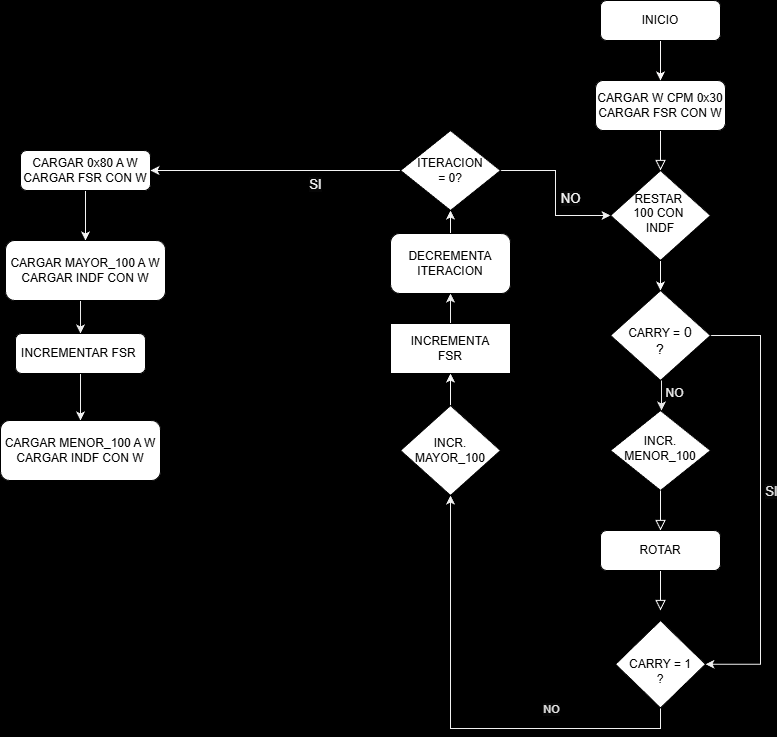

The diagram above was exported from draw.io. Its source (the exported page's mxGraphModel, read from the mxfile embedded in the PNG):
<mxGraphModel dx="1842" dy="927" grid="1" gridSize="10" guides="1" tooltips="1" connect="1" arrows="1" fold="1" page="0" pageScale="1" pageWidth="827" pageHeight="1169" background="#000000" math="0" shadow="0">
  <root>
    <mxCell id="WIyWlLk6GJQsqaUBKTNV-0" />
    <mxCell id="WIyWlLk6GJQsqaUBKTNV-1" parent="WIyWlLk6GJQsqaUBKTNV-0" />
    <mxCell id="WIyWlLk6GJQsqaUBKTNV-2" edge="1" parent="WIyWlLk6GJQsqaUBKTNV-1" source="WIyWlLk6GJQsqaUBKTNV-3" style="rounded=0;html=1;jettySize=auto;orthogonalLoop=1;fontSize=11;endArrow=block;endFill=0;endSize=8;strokeWidth=1;shadow=0;labelBackgroundColor=none;edgeStyle=orthogonalEdgeStyle;strokeColor=light-dark(#f8f7f7, #ededed);" target="WIyWlLk6GJQsqaUBKTNV-6" value="">
      <mxGeometry relative="1" as="geometry" />
    </mxCell>
    <mxCell id="WIyWlLk6GJQsqaUBKTNV-3" parent="WIyWlLk6GJQsqaUBKTNV-1" style="rounded=1;whiteSpace=wrap;html=1;fontSize=12;glass=0;strokeWidth=1;shadow=0;" value="CARGAR W CPM 0x30&lt;div&gt;CARGAR FSR CON W&lt;/div&gt;" vertex="1">
      <mxGeometry height="50" width="130" x="155" y="20" as="geometry" />
    </mxCell>
    <mxCell id="jOSh7TH5UcRI5FRdwbJP-3" edge="1" parent="WIyWlLk6GJQsqaUBKTNV-1" source="WIyWlLk6GJQsqaUBKTNV-6" style="edgeStyle=orthogonalEdgeStyle;rounded=0;orthogonalLoop=1;jettySize=auto;html=1;exitX=0.5;exitY=1;exitDx=0;exitDy=0;entryX=0.5;entryY=0;entryDx=0;entryDy=0;strokeColor=#F9F9F9;" target="jOSh7TH5UcRI5FRdwbJP-2">
      <mxGeometry relative="1" as="geometry" />
    </mxCell>
    <mxCell id="WIyWlLk6GJQsqaUBKTNV-6" parent="WIyWlLk6GJQsqaUBKTNV-1" style="rhombus;whiteSpace=wrap;html=1;shadow=0;fontFamily=Helvetica;fontSize=12;align=center;strokeWidth=1;spacing=6;spacingTop=-4;" value="RESTAR&amp;nbsp;&lt;div&gt;100 CON&amp;nbsp;&lt;/div&gt;&lt;div&gt;INDF&lt;/div&gt;" vertex="1">
      <mxGeometry height="90" width="100" x="170" y="110" as="geometry" />
    </mxCell>
    <mxCell id="WIyWlLk6GJQsqaUBKTNV-8" edge="1" parent="WIyWlLk6GJQsqaUBKTNV-1" source="WIyWlLk6GJQsqaUBKTNV-12" style="rounded=0;html=1;jettySize=auto;orthogonalLoop=1;fontSize=11;endArrow=block;endFill=0;endSize=8;strokeWidth=1;shadow=0;labelBackgroundColor=none;edgeStyle=orthogonalEdgeStyle;strokeColor=#F7F7F7;" value="No">
      <mxGeometry relative="1" x="0.3333" y="20" as="geometry">
        <mxPoint as="offset" />
        <mxPoint x="220" y="550" as="targetPoint" />
      </mxGeometry>
    </mxCell>
    <mxCell id="WIyWlLk6GJQsqaUBKTNV-10" parent="WIyWlLk6GJQsqaUBKTNV-1" style="rhombus;whiteSpace=wrap;html=1;shadow=0;fontFamily=Helvetica;fontSize=12;align=center;strokeWidth=1;spacing=6;spacingTop=-4;" value="INCR.&lt;div&gt;MENOR_100&lt;/div&gt;" vertex="1">
      <mxGeometry height="80" width="100" x="170" y="350" as="geometry" />
    </mxCell>
    <mxCell id="jOSh7TH5UcRI5FRdwbJP-29" edge="1" parent="WIyWlLk6GJQsqaUBKTNV-1" source="Sj43oi5KNjuPuno-Cg9w-11" style="edgeStyle=orthogonalEdgeStyle;rounded=0;orthogonalLoop=1;jettySize=auto;html=1;exitX=0.5;exitY=1;exitDx=0;exitDy=0;entryX=0.5;entryY=0;entryDx=0;entryDy=0;strokeColor=#F5F5F5;" target="jOSh7TH5UcRI5FRdwbJP-25">
      <mxGeometry relative="1" as="geometry" />
    </mxCell>
    <mxCell id="Sj43oi5KNjuPuno-Cg9w-11" parent="WIyWlLk6GJQsqaUBKTNV-1" style="rounded=1;whiteSpace=wrap;html=1;fontSize=12;glass=0;strokeWidth=1;shadow=0;" value="CARGAR 0x80 A W&lt;br&gt;CARGAR FSR CON W" vertex="1">
      <mxGeometry height="40" width="130" x="-420" y="90" as="geometry" />
    </mxCell>
    <mxCell id="ub7oqu5jWOpkjtutDabo-0" edge="1" parent="WIyWlLk6GJQsqaUBKTNV-1" source="WIyWlLk6GJQsqaUBKTNV-10" style="rounded=0;html=1;jettySize=auto;orthogonalLoop=1;fontSize=11;endArrow=block;endFill=0;endSize=8;strokeWidth=1;shadow=0;labelBackgroundColor=none;edgeStyle=orthogonalEdgeStyle;strokeColor=#F7F7F7;" target="WIyWlLk6GJQsqaUBKTNV-12" value="">
      <mxGeometry relative="1" x="0.3333" y="20" as="geometry">
        <mxPoint as="offset" />
        <mxPoint x="220" y="400" as="sourcePoint" />
        <mxPoint x="220" y="600" as="targetPoint" />
      </mxGeometry>
    </mxCell>
    <mxCell id="WIyWlLk6GJQsqaUBKTNV-12" parent="WIyWlLk6GJQsqaUBKTNV-1" style="rounded=1;whiteSpace=wrap;html=1;fontSize=12;glass=0;strokeWidth=1;shadow=0;" value="ROTAR" vertex="1">
      <mxGeometry height="40" width="120" x="160" y="470" as="geometry" />
    </mxCell>
    <mxCell id="jOSh7TH5UcRI5FRdwbJP-1" edge="1" parent="WIyWlLk6GJQsqaUBKTNV-1" source="jOSh7TH5UcRI5FRdwbJP-0" style="edgeStyle=orthogonalEdgeStyle;rounded=0;orthogonalLoop=1;jettySize=auto;html=1;entryX=0.5;entryY=0;entryDx=0;entryDy=0;strokeColor=light-dark(#fbf9f9, #ededed);" target="WIyWlLk6GJQsqaUBKTNV-3">
      <mxGeometry relative="1" as="geometry" />
    </mxCell>
    <mxCell id="jOSh7TH5UcRI5FRdwbJP-0" parent="WIyWlLk6GJQsqaUBKTNV-1" style="rounded=1;whiteSpace=wrap;html=1;" value="INICIO" vertex="1">
      <mxGeometry height="40" width="120" x="160" y="-60" as="geometry" />
    </mxCell>
    <mxCell id="jOSh7TH5UcRI5FRdwbJP-4" edge="1" parent="WIyWlLk6GJQsqaUBKTNV-1" style="edgeStyle=orthogonalEdgeStyle;rounded=0;orthogonalLoop=1;jettySize=auto;html=1;exitX=0.5;exitY=1;exitDx=0;exitDy=0;entryX=0.5;entryY=0;entryDx=0;entryDy=0;strokeColor=#E7E7E7;">
      <mxGeometry relative="1" as="geometry">
        <mxPoint x="221" y="320" as="sourcePoint" />
        <mxPoint x="221" y="350" as="targetPoint" />
      </mxGeometry>
    </mxCell>
    <mxCell id="jOSh7TH5UcRI5FRdwbJP-5" connectable="0" parent="jOSh7TH5UcRI5FRdwbJP-4" style="edgeLabel;html=1;align=center;verticalAlign=middle;resizable=0;points=[];labelBackgroundColor=#000000;fontColor=#EFEFEF;fontSize=12;" value="NO" vertex="1">
      <mxGeometry relative="1" x="0.24" y="-1" as="geometry">
        <mxPoint x="13" y="-7" as="offset" />
      </mxGeometry>
    </mxCell>
    <mxCell id="jOSh7TH5UcRI5FRdwbJP-8" edge="1" parent="WIyWlLk6GJQsqaUBKTNV-1" source="jOSh7TH5UcRI5FRdwbJP-2" style="edgeStyle=orthogonalEdgeStyle;rounded=0;orthogonalLoop=1;jettySize=auto;html=1;exitX=1;exitY=0.5;exitDx=0;exitDy=0;entryX=1;entryY=0.5;entryDx=0;entryDy=0;strokeColor=#F1F1F1;" target="jOSh7TH5UcRI5FRdwbJP-6">
      <mxGeometry relative="1" as="geometry">
        <Array as="points">
          <mxPoint x="320" y="275" />
          <mxPoint x="320" y="604" />
        </Array>
      </mxGeometry>
    </mxCell>
    <mxCell id="jOSh7TH5UcRI5FRdwbJP-9" connectable="0" parent="jOSh7TH5UcRI5FRdwbJP-8" style="edgeLabel;html=1;align=center;verticalAlign=middle;resizable=0;points=[];fontColor=#E4E4E4;labelBackgroundColor=#080808;fontSize=13;" value="SI" vertex="1">
      <mxGeometry relative="1" x="-0.1314" y="-6" as="geometry">
        <mxPoint x="16" y="17" as="offset" />
      </mxGeometry>
    </mxCell>
    <mxCell id="jOSh7TH5UcRI5FRdwbJP-2" parent="WIyWlLk6GJQsqaUBKTNV-1" style="rhombus;whiteSpace=wrap;html=1;shadow=0;fontFamily=Helvetica;fontSize=12;align=center;strokeWidth=1;spacing=6;spacingTop=-4;" value="&lt;br&gt;CARRY =&lt;font style=&quot;font-size: 14px;&quot;&gt;&amp;nbsp;0&lt;/font&gt;&lt;div&gt;&lt;font style=&quot;font-size: 14px;&quot;&gt;?&lt;/font&gt;&lt;/div&gt;" vertex="1">
      <mxGeometry height="90" width="100" x="170" y="230" as="geometry" />
    </mxCell>
    <mxCell id="jOSh7TH5UcRI5FRdwbJP-11" edge="1" parent="WIyWlLk6GJQsqaUBKTNV-1" source="jOSh7TH5UcRI5FRdwbJP-6" style="edgeStyle=orthogonalEdgeStyle;rounded=0;orthogonalLoop=1;jettySize=auto;html=1;exitX=0.5;exitY=1;exitDx=0;exitDy=0;entryX=0.5;entryY=1;entryDx=0;entryDy=0;strokeColor=#F1F1F1;" target="jOSh7TH5UcRI5FRdwbJP-10">
      <mxGeometry relative="1" as="geometry">
        <Array as="points">
          <mxPoint x="220" y="668" />
          <mxPoint x="10" y="668" />
        </Array>
      </mxGeometry>
    </mxCell>
    <mxCell id="jOSh7TH5UcRI5FRdwbJP-12" connectable="0" parent="jOSh7TH5UcRI5FRdwbJP-11" style="edgeLabel;html=1;align=center;verticalAlign=middle;resizable=0;points=[];fontColor=#E4E4E4;labelBackgroundColor=#080808;" value="NO" vertex="1">
      <mxGeometry relative="1" x="-0.3382" y="3" as="geometry">
        <mxPoint x="23" y="-23" as="offset" />
      </mxGeometry>
    </mxCell>
    <mxCell id="jOSh7TH5UcRI5FRdwbJP-6" parent="WIyWlLk6GJQsqaUBKTNV-1" style="rhombus;whiteSpace=wrap;html=1;" value="&lt;br&gt;CARRY = 1&lt;br&gt;?" vertex="1">
      <mxGeometry height="87.5" width="90" x="175" y="560" as="geometry" />
    </mxCell>
    <mxCell id="jOSh7TH5UcRI5FRdwbJP-21" edge="1" parent="WIyWlLk6GJQsqaUBKTNV-1" source="jOSh7TH5UcRI5FRdwbJP-10" style="edgeStyle=orthogonalEdgeStyle;rounded=0;orthogonalLoop=1;jettySize=auto;html=1;" target="jOSh7TH5UcRI5FRdwbJP-17" value="">
      <mxGeometry relative="1" as="geometry" />
    </mxCell>
    <mxCell id="jOSh7TH5UcRI5FRdwbJP-22" edge="1" parent="WIyWlLk6GJQsqaUBKTNV-1" source="jOSh7TH5UcRI5FRdwbJP-10" style="edgeStyle=orthogonalEdgeStyle;rounded=0;orthogonalLoop=1;jettySize=auto;html=1;exitX=0.5;exitY=0;exitDx=0;exitDy=0;entryX=0.5;entryY=1;entryDx=0;entryDy=0;strokeColor=#F9F9F9;" target="jOSh7TH5UcRI5FRdwbJP-16">
      <mxGeometry relative="1" as="geometry">
        <mxPoint x="10" y="330" as="targetPoint" />
      </mxGeometry>
    </mxCell>
    <mxCell id="jOSh7TH5UcRI5FRdwbJP-10" parent="WIyWlLk6GJQsqaUBKTNV-1" style="rhombus;whiteSpace=wrap;html=1;" value="INCR.&lt;br&gt;MAYOR_100" vertex="1">
      <mxGeometry height="90" width="100" x="-40" y="345" as="geometry" />
    </mxCell>
    <mxCell id="jOSh7TH5UcRI5FRdwbJP-23" edge="1" parent="WIyWlLk6GJQsqaUBKTNV-1" source="jOSh7TH5UcRI5FRdwbJP-16" style="edgeStyle=orthogonalEdgeStyle;rounded=0;orthogonalLoop=1;jettySize=auto;html=1;exitX=0.5;exitY=0;exitDx=0;exitDy=0;entryX=0.5;entryY=1;entryDx=0;entryDy=0;strokeColor=#EDEDED;" target="jOSh7TH5UcRI5FRdwbJP-17">
      <mxGeometry relative="1" as="geometry" />
    </mxCell>
    <mxCell id="jOSh7TH5UcRI5FRdwbJP-16" parent="WIyWlLk6GJQsqaUBKTNV-1" style="whiteSpace=wrap;html=1;" value="INCREMENTA&lt;br&gt;FSR" vertex="1">
      <mxGeometry height="50" width="120" x="-50" y="263" as="geometry" />
    </mxCell>
    <mxCell id="jOSh7TH5UcRI5FRdwbJP-24" edge="1" parent="WIyWlLk6GJQsqaUBKTNV-1" source="jOSh7TH5UcRI5FRdwbJP-17" style="edgeStyle=orthogonalEdgeStyle;rounded=0;orthogonalLoop=1;jettySize=auto;html=1;exitX=0.5;exitY=0;exitDx=0;exitDy=0;entryX=0.5;entryY=1;entryDx=0;entryDy=0;strokeColor=#F5F5F5;" target="jOSh7TH5UcRI5FRdwbJP-19">
      <mxGeometry relative="1" as="geometry" />
    </mxCell>
    <mxCell id="jOSh7TH5UcRI5FRdwbJP-17" parent="WIyWlLk6GJQsqaUBKTNV-1" style="rounded=1;whiteSpace=wrap;html=1;" value="DECREMENTA&lt;br&gt;ITERACION" vertex="1">
      <mxGeometry height="60" width="120" x="-50" y="173" as="geometry" />
    </mxCell>
    <mxCell id="jOSh7TH5UcRI5FRdwbJP-20" edge="1" parent="WIyWlLk6GJQsqaUBKTNV-1" source="jOSh7TH5UcRI5FRdwbJP-19" style="edgeStyle=orthogonalEdgeStyle;rounded=0;orthogonalLoop=1;jettySize=auto;html=1;exitX=1;exitY=0.5;exitDx=0;exitDy=0;entryX=0;entryY=0.5;entryDx=0;entryDy=0;strokeColor=#F3F3F3;" target="WIyWlLk6GJQsqaUBKTNV-6">
      <mxGeometry relative="1" as="geometry" />
    </mxCell>
    <mxCell id="jOSh7TH5UcRI5FRdwbJP-34" connectable="0" parent="jOSh7TH5UcRI5FRdwbJP-20" style="edgeLabel;html=1;align=center;verticalAlign=middle;resizable=0;points=[];fontColor=#F9F9F9;labelBackgroundColor=#080808;fontSize=13;" value="NO" vertex="1">
      <mxGeometry relative="1" x="0.0632" y="1" as="geometry">
        <mxPoint x="13" as="offset" />
      </mxGeometry>
    </mxCell>
    <mxCell id="jOSh7TH5UcRI5FRdwbJP-32" edge="1" parent="WIyWlLk6GJQsqaUBKTNV-1" source="jOSh7TH5UcRI5FRdwbJP-19" style="edgeStyle=orthogonalEdgeStyle;rounded=0;orthogonalLoop=1;jettySize=auto;html=1;exitX=0;exitY=0.5;exitDx=0;exitDy=0;entryX=1;entryY=0.5;entryDx=0;entryDy=0;strokeColor=#F5F5F5;" target="Sj43oi5KNjuPuno-Cg9w-11">
      <mxGeometry relative="1" as="geometry" />
    </mxCell>
    <mxCell id="jOSh7TH5UcRI5FRdwbJP-33" connectable="0" parent="jOSh7TH5UcRI5FRdwbJP-32" style="edgeLabel;html=1;align=center;verticalAlign=middle;resizable=0;points=[];fontColor=#F3F3F3;labelBackgroundColor=#060606;fontSize=13;" value="SI" vertex="1">
      <mxGeometry relative="1" x="-0.3154" as="geometry">
        <mxPoint y="13" as="offset" />
      </mxGeometry>
    </mxCell>
    <mxCell id="jOSh7TH5UcRI5FRdwbJP-19" parent="WIyWlLk6GJQsqaUBKTNV-1" style="rhombus;whiteSpace=wrap;html=1;" value="ITERACION&lt;br&gt;= 0?" vertex="1">
      <mxGeometry height="80" width="100" x="-40" y="70" as="geometry" />
    </mxCell>
    <mxCell id="jOSh7TH5UcRI5FRdwbJP-30" edge="1" parent="WIyWlLk6GJQsqaUBKTNV-1" source="jOSh7TH5UcRI5FRdwbJP-25" style="edgeStyle=orthogonalEdgeStyle;rounded=0;orthogonalLoop=1;jettySize=auto;html=1;exitX=0.5;exitY=1;exitDx=0;exitDy=0;entryX=0.5;entryY=0;entryDx=0;entryDy=0;strokeColor=#EBEBEB;" target="jOSh7TH5UcRI5FRdwbJP-26">
      <mxGeometry relative="1" as="geometry" />
    </mxCell>
    <mxCell id="jOSh7TH5UcRI5FRdwbJP-25" parent="WIyWlLk6GJQsqaUBKTNV-1" style="rounded=1;whiteSpace=wrap;html=1;" value="CARGAR MAYOR_100 A W&lt;br&gt;&lt;div&gt;CARGAR INDF CON W&lt;/div&gt;" vertex="1">
      <mxGeometry height="60" width="160" x="-435" y="180" as="geometry" />
    </mxCell>
    <mxCell id="jOSh7TH5UcRI5FRdwbJP-31" edge="1" parent="WIyWlLk6GJQsqaUBKTNV-1" source="jOSh7TH5UcRI5FRdwbJP-26" style="edgeStyle=orthogonalEdgeStyle;rounded=0;orthogonalLoop=1;jettySize=auto;html=1;exitX=0.5;exitY=1;exitDx=0;exitDy=0;entryX=0.5;entryY=0;entryDx=0;entryDy=0;strokeColor=#F1F1F1;" target="jOSh7TH5UcRI5FRdwbJP-27">
      <mxGeometry relative="1" as="geometry" />
    </mxCell>
    <mxCell id="jOSh7TH5UcRI5FRdwbJP-26" parent="WIyWlLk6GJQsqaUBKTNV-1" style="rounded=1;whiteSpace=wrap;html=1;fontSize=12;glass=0;strokeWidth=1;shadow=0;" value="INCREMENTAR FSR&amp;nbsp;" vertex="1">
      <mxGeometry height="40" width="130" x="-425" y="273" as="geometry" />
    </mxCell>
    <mxCell id="jOSh7TH5UcRI5FRdwbJP-27" parent="WIyWlLk6GJQsqaUBKTNV-1" style="rounded=1;whiteSpace=wrap;html=1;" value="CARGAR MENOR_100 A W&lt;br&gt;&lt;div&gt;CARGAR INDF CON W&lt;/div&gt;" vertex="1">
      <mxGeometry height="60" width="160" x="-440" y="360" as="geometry" />
    </mxCell>
  </root>
</mxGraphModel>